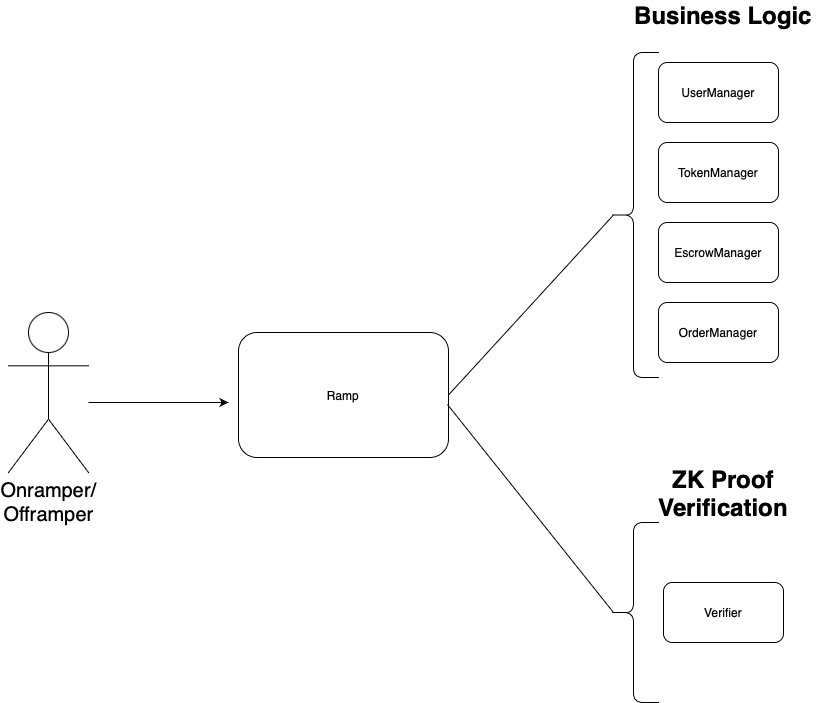

The diagram above was exported from draw.io. Its source (the exported page's mxGraphModel, read from the mxfile embedded in the PNG):
<mxGraphModel dx="2035" dy="1964" grid="1" gridSize="10" guides="1" tooltips="1" connect="1" arrows="1" fold="1" page="1" pageScale="1" pageWidth="827" pageHeight="1169" math="0" shadow="0">
  <root>
    <mxCell id="0" />
    <mxCell id="1" parent="0" />
    <mxCell id="L288Gcea9PzXeG6F5O0R-1" value="Ramp" style="rounded=1;whiteSpace=wrap;html=1;" vertex="1" parent="1">
      <mxGeometry x="200" y="200" width="210" height="125" as="geometry" />
    </mxCell>
    <mxCell id="L288Gcea9PzXeG6F5O0R-2" value="TokenManager" style="rounded=1;whiteSpace=wrap;html=1;" vertex="1" parent="1">
      <mxGeometry x="620" y="10" width="120" height="60" as="geometry" />
    </mxCell>
    <mxCell id="L288Gcea9PzXeG6F5O0R-3" value="Verifier" style="rounded=1;whiteSpace=wrap;html=1;" vertex="1" parent="1">
      <mxGeometry x="625" y="450" width="120" height="60" as="geometry" />
    </mxCell>
    <mxCell id="L288Gcea9PzXeG6F5O0R-4" value="OrderManager" style="rounded=1;whiteSpace=wrap;html=1;" vertex="1" parent="1">
      <mxGeometry x="620" y="170" width="120" height="60" as="geometry" />
    </mxCell>
    <mxCell id="L288Gcea9PzXeG6F5O0R-5" value="UserManager" style="rounded=1;whiteSpace=wrap;html=1;" vertex="1" parent="1">
      <mxGeometry x="620" y="-70" width="120" height="60" as="geometry" />
    </mxCell>
    <mxCell id="L288Gcea9PzXeG6F5O0R-6" value="EscrowManager" style="rounded=1;whiteSpace=wrap;html=1;" vertex="1" parent="1">
      <mxGeometry x="620" y="90" width="120" height="60" as="geometry" />
    </mxCell>
    <mxCell id="L288Gcea9PzXeG6F5O0R-7" value="&lt;font style=&quot;font-size: 20px;&quot;&gt;Onramper/&lt;/font&gt;&lt;div style=&quot;font-size: 20px;&quot;&gt;&lt;font style=&quot;font-size: 20px;&quot;&gt;Offramper&lt;/font&gt;&lt;/div&gt;" style="shape=umlActor;verticalLabelPosition=bottom;verticalAlign=top;html=1;outlineConnect=0;" vertex="1" parent="1">
      <mxGeometry x="-30" y="180" width="80" height="160" as="geometry" />
    </mxCell>
    <mxCell id="L288Gcea9PzXeG6F5O0R-13" value="&lt;b&gt;&lt;font style=&quot;font-size: 24px;&quot;&gt;Business Logic&lt;/font&gt;&lt;/b&gt;" style="text;html=1;align=center;verticalAlign=middle;whiteSpace=wrap;rounded=0;" vertex="1" parent="1">
      <mxGeometry x="570" y="-132" width="230" height="30" as="geometry" />
    </mxCell>
    <mxCell id="L288Gcea9PzXeG6F5O0R-14" value="&lt;b&gt;&lt;font style=&quot;font-size: 24px;&quot;&gt;ZK Proof Verification&lt;/font&gt;&lt;/b&gt;" style="text;html=1;align=center;verticalAlign=middle;whiteSpace=wrap;rounded=0;" vertex="1" parent="1">
      <mxGeometry x="570" y="346" width="230" height="30" as="geometry" />
    </mxCell>
    <mxCell id="L288Gcea9PzXeG6F5O0R-15" value="" style="shape=curlyBracket;whiteSpace=wrap;html=1;rounded=1;flipH=1;labelPosition=right;verticalLabelPosition=middle;align=left;verticalAlign=middle;rotation=-180;" vertex="1" parent="1">
      <mxGeometry x="570" y="390" width="50" height="180" as="geometry" />
    </mxCell>
    <mxCell id="L288Gcea9PzXeG6F5O0R-18" value="" style="shape=curlyBracket;whiteSpace=wrap;html=1;rounded=1;flipH=1;labelPosition=right;verticalLabelPosition=middle;align=left;verticalAlign=middle;rotation=-180;" vertex="1" parent="1">
      <mxGeometry x="570" y="-80" width="50" height="325" as="geometry" />
    </mxCell>
    <mxCell id="L288Gcea9PzXeG6F5O0R-21" value="" style="endArrow=classic;html=1;rounded=0;" edge="1" parent="1">
      <mxGeometry width="50" height="50" relative="1" as="geometry">
        <mxPoint x="50" y="270" as="sourcePoint" />
        <mxPoint x="190" y="270" as="targetPoint" />
      </mxGeometry>
    </mxCell>
    <mxCell id="L288Gcea9PzXeG6F5O0R-22" value="" style="endArrow=none;html=1;rounded=0;exitX=1;exitY=0.5;exitDx=0;exitDy=0;entryX=0.1;entryY=0.5;entryDx=0;entryDy=0;entryPerimeter=0;" edge="1" parent="1" source="L288Gcea9PzXeG6F5O0R-1" target="L288Gcea9PzXeG6F5O0R-18">
      <mxGeometry width="50" height="50" relative="1" as="geometry">
        <mxPoint x="460" y="250" as="sourcePoint" />
        <mxPoint x="510" y="200" as="targetPoint" />
      </mxGeometry>
    </mxCell>
    <mxCell id="L288Gcea9PzXeG6F5O0R-23" value="" style="endArrow=none;html=1;rounded=0;exitX=0.995;exitY=0.576;exitDx=0;exitDy=0;exitPerimeter=0;entryX=0.1;entryY=0.5;entryDx=0;entryDy=0;entryPerimeter=0;" edge="1" parent="1" source="L288Gcea9PzXeG6F5O0R-1" target="L288Gcea9PzXeG6F5O0R-15">
      <mxGeometry width="50" height="50" relative="1" as="geometry">
        <mxPoint x="460" y="250" as="sourcePoint" />
        <mxPoint x="510" y="200" as="targetPoint" />
      </mxGeometry>
    </mxCell>
  </root>
</mxGraphModel>